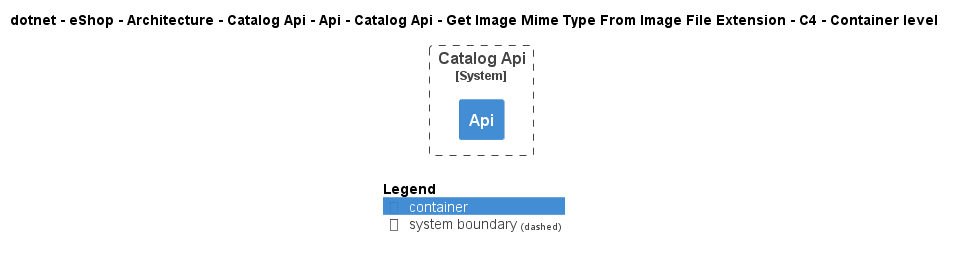

The diagram above was rendered by PlantUML. Its source (embedded in the PNG):
@startuml
!include ..\..\..\..\..\..\..\..\..\..\..\.c4s\C4_Container.puml

AddElementTag("c4interflow:lifecycle:new", $bgColor=green, $fontColor=#ffffff, $borderColor=green, $shadowing="False")
AddElementTag("c4interflow:lifecycle:changed", $bgColor=orange, $fontColor=#ffffff, $borderColor=orange, $shadowing="False")
AddElementTag("c4interflow:lifecycle:removed", $bgColor=red, $fontColor=#ffffff, $borderColor=red, $shadowing="False")

AddRelTag("c4interflow:lifecycle:new", $textColor=green, $lineColor=green)
AddRelTag("c4interflow:lifecycle:changed", $textColor=orange, $lineColor=orange)
AddRelTag("c4interflow:lifecycle:removed", $textColor=red, $lineColor=red)

SHOW_PERSON_PORTRAIT()
LAYOUT_TOP_DOWN()

skinparam linetype polyline

title dotnet - eShop - Architecture - Catalog Api - Api - Catalog Api - Get Image Mime Type From Image File Extension - C4 - Container level


System_Boundary(dotnet.eShop.Architecture.SoftwareSystems.CatalogApi, "Catalog Api") {
    Container(dotnet.eShop.Architecture.SoftwareSystems.CatalogApi.Containers.Api, "Api", "", "")
}



SHOW_LEGEND()
@enduml